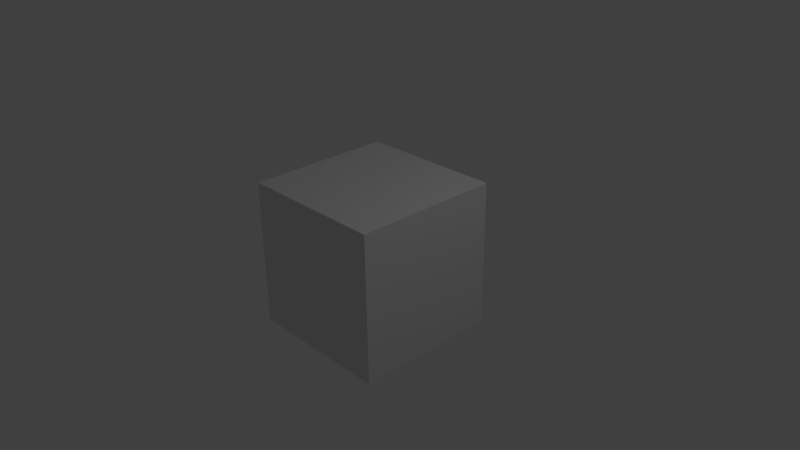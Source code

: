 # Source: lvl5.blend  (saved by Blender 2.69.0; exported with 4.5.12 LTS)
import bpy
from mathutils import Matrix  # noqa: F401  (used for matrix-valued properties, if any)

bpy.ops.wm.read_factory_settings(use_empty=True)
scene = bpy.context.scene
scene.name = 'Scene'

# ---- collections
col_collection_1 = bpy.data.collections.new('Collection 1'); scene.collection.children.link(col_collection_1)

# ---- materials (node trees are filled in below, after node groups)
mat_material = bpy.data.materials.new('Material')
mat_material.alpha_threshold = 0.0
mat_material.use_transparent_shadow = False
mat_material.roughness = 0.5
mat_material.line_color = (0.0, 0.0, 0.0, 1.0)
mat_material_001 = bpy.data.materials.new('Material.001')
mat_material_001.alpha_threshold = 0.0
mat_material_001.use_transparent_shadow = False
mat_material_001.roughness = 0.5
mat_material_001.line_color = (0.0, 0.0, 0.0, 1.0)

# ---- material node trees

# ---- world
world_world = bpy.data.worlds.new('World'); scene.world = world_world
world_world.color = (0.05088, 0.05088, 0.05088)
world_world.use_sun_shadow = False
world_world.sun_shadow_jitter_overblur = 0.0
world_world.cycles.sampling_method = 'MANUAL'
world_world.cycles.sample_map_resolution = 256

# ---- cameras
cam_camera = bpy.data.cameras.new('Camera')
cam_camera.clip_end = 100.0
cam_camera.lens = 35.0
cam_camera.sensor_width = 32.0
cam_camera.sensor_height = 18.0
cam_camera.ortho_scale = 7.314
cam_camera.dof.focus_distance = 0.0
cam_camera.dof.aperture_fstop = 128.0

# ---- lights
light_lamp = bpy.data.lights.new('Lamp', 'POINT')
light_lamp.transmission_factor = 0.0
light_lamp.cutoff_distance = 30.0
light_lamp.energy = 100.0
light_lamp.shadow_buffer_clip_start = 1.001
light_lamp.shadow_soft_size = 0.1
light_lamp.shadow_maximum_resolution = 0.006
light_lamp.use_absolute_resolution = True
light_lamp.cycles.use_multiple_importance_sampling = False

# ---- meshes
me_cube = bpy.data.meshes.new('Cube')
me_cube.from_pydata([(1.0, 1.0, -1.0), (1.0, -1.0, -1.0), (-1.0, -1.0, -1.0), (-1.0, 1.0, -1.0), (1.0, 1.0, 1.0), (1.0, -1.0, 1.0), (-1.0, -1.0, 1.0), (-1.0, 1.0, 1.0)], [], [(0, 1, 2), (4, 7, 6), (0, 4, 5), (1, 5, 6), (2, 6, 7), (4, 0, 3), (3, 0, 2), (5, 4, 6), (1, 0, 5), (2, 1, 6), (3, 2, 7), (7, 4, 3)])
me_cube.polygons.foreach_set('material_index', [0, 0, 1, 0, 0, 0, 0, 0, 1, 0, 0, 0])
_uv = me_cube.uv_layers.new(name='UVMap')
_uv.uv.foreach_set('vector', [2.98e-08, 1.0, 0.5, 1.0, 0.5, 1.5, 0.0, 1.0, 1.043e-07, 0.5, 0.5, 0.5, 1.0, 1.0, 2.682e-07, 1.0, 0.0, 0.0, 1.0, 1.0, 0.5, 1.0, 0.5, 0.5, 0.5, 1.0, 1.0, 1.0, 1.0, 1.5, 0.5, 0.0, 1.0, 2.98e-08, 1.0, 0.5, 0.0, 1.5, 2.98e-08, 1.0, 0.5, 1.5, 0.5, 1.0, 0.0, 1.0, 0.5, 0.5, 1.0, 5.96e-08, 1.0, 1.0, 0.0, 0.0, 1.0, 0.5, 1.0, 1.0, 0.5, 0.5, 0.5, 1.5, 0.5, 1.0, 1.0, 1.5, 0.5, 0.5, 0.5, 0.0, 1.0, 0.5])
_uv = me_cube.uv_layers.new(name='UVMap.001')
_uv.uv.foreach_set('vector', [2.98e-08, 1.0, 0.5, 1.0, 0.5, 1.5, 0.0, 1.0, 1.043e-07, 0.5, 0.5, 0.5, 1.0, 1.0, 2.682e-07, 1.0, 0.0, 0.0, 1.0, 1.0, 0.5, 1.0, 0.5, 0.5, 0.5, 1.0, 1.0, 1.0, 1.0, 1.5, 0.5, 0.0, 1.0, 2.98e-08, 1.0, 0.5, 0.0, 1.5, 2.98e-08, 1.0, 0.5, 1.5, 0.5, 1.0, 0.0, 1.0, 0.5, 0.5, 1.0, 5.96e-08, 1.0, 1.0, 0.0, 0.0, 1.0, 0.5, 1.0, 1.0, 0.5, 0.5, 0.5, 1.5, 0.5, 1.0, 1.0, 1.5, 0.5, 0.5, 0.5, 0.0, 1.0, 0.5])
_uv.active_render = True
me_cube.materials.append(mat_material)
me_cube.materials.append(mat_material_001)
me_cube.use_remesh_preserve_volume = False
me_cube.use_remesh_preserve_attributes = False
me_cube.use_mirror_vertex_groups = False
me_cube.update()

# ---- objects
ob_cube = bpy.data.objects.new('Cube', me_cube)
ob_lamp = bpy.data.objects.new('Lamp', light_lamp)
ob_camera = bpy.data.objects.new('Camera', cam_camera)

# ---- transforms, parenting, visibility, modifiers, constraints
ob_cube.location = (0.0, 0.0, 0.0)
ob_cube.lock_rotations_4d = False
ob_cube.empty_display_type = 'ARROWS'
ob_cube.lineart.crease_threshold = 0.0
ob_lamp.location = (4.076, 1.005, 5.904)
ob_lamp.rotation_euler = (0.6503, 0.05522, 1.866)
ob_lamp.lock_rotations_4d = False
ob_lamp.empty_display_type = 'ARROWS'
ob_lamp.color = (0.0, 0.0, 0.0, 0.0)
ob_lamp.lineart.crease_threshold = 0.0
ob_camera.location = (7.481, -6.508, 5.344)
ob_camera.rotation_euler = (1.109, 0.01082, 0.8149)
ob_camera.lock_rotations_4d = False
ob_camera.empty_display_type = 'ARROWS'
ob_camera.color = (0.0, 0.0, 0.0, 0.0)
ob_camera.display_type = 'WIRE'
ob_camera.lineart.crease_threshold = 0.0

# ---- collection membership
col_collection_1.objects.link(ob_cube)
col_collection_1.objects.link(ob_lamp)
col_collection_1.objects.link(ob_camera)

# ---- scene / render settings (as saved in the file)
scene.camera = ob_camera
scene.frame_start = 1; scene.frame_end = 250; scene.frame_set(1)
scene.render.engine = 'BLENDER_EEVEE_NEXT'
scene.render.image_settings.compression = 90
scene.render.resolution_percentage = 50
scene.render.dither_intensity = 0.0
scene.cycles.use_denoising = False
scene.cycles.samples = 10
scene.cycles.sampling_pattern = 'TABULATED_SOBOL'
scene.cycles.light_sampling_threshold = 0.0
scene.cycles.use_adaptive_sampling = False
scene.cycles.use_light_tree = False
scene.cycles.blur_glossy = 0.0
scene.cycles.volume_bounces = 1
scene.cycles.pixel_filter_type = 'GAUSSIAN'
scene.cycles.sample_clamp_indirect = 0.0
scene.view_settings.view_transform = 'Standard'
bpy.context.view_layer.update()
